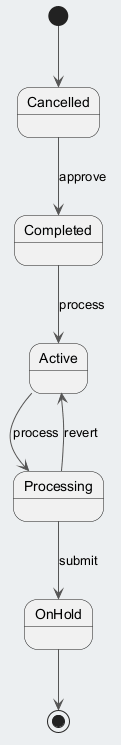

The diagram above was rendered by PlantUML. Its source (embedded in the PNG):
@startuml
skinparam backgroundColor #ECEFF1
skinparam classBackgroundColor #FFFFFF
skinparam classBorderColor #455A64
skinparam ArrowColor #555555
[*] --> Cancelled
Cancelled --> Completed : approve
Completed --> Active : process
Active --> Processing : process
Processing --> OnHold : submit
Processing --> Active : revert
OnHold --> [*]
@enduml